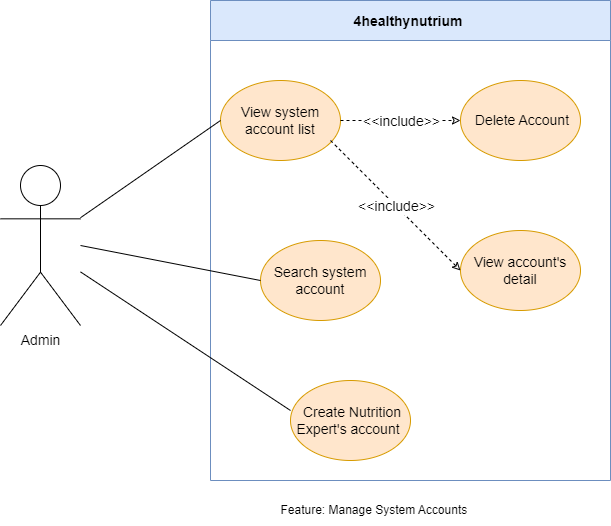

The diagram above was exported from draw.io. Its source (the exported page's mxGraphModel, read from the mxfile embedded in the PNG):
<mxGraphModel dx="1038" dy="547" grid="1" gridSize="10" guides="1" tooltips="1" connect="1" arrows="1" fold="1" page="1" pageScale="1" pageWidth="850" pageHeight="1100" math="0" shadow="0">
  <root>
    <mxCell id="0" />
    <mxCell id="1" parent="0" />
    <mxCell id="LQQMnJYBCPmY_LhK6VOm-1" value="4healthynutrium " style="swimlane;fontSize=14;startSize=40;fillColor=#dae8fc;strokeColor=#6c8ebf;" parent="1" vertex="1">
      <mxGeometry x="310" y="100" width="400" height="480" as="geometry" />
    </mxCell>
    <mxCell id="GPi3PGW634BiVRtZnCg0-2" value="View system account list" style="ellipse;whiteSpace=wrap;html=1;fontSize=14;fillColor=#ffe6cc;strokeColor=#d79b00;" parent="LQQMnJYBCPmY_LhK6VOm-1" vertex="1">
      <mxGeometry x="10" y="80" width="120" height="80" as="geometry" />
    </mxCell>
    <mxCell id="kbJRsI6OdWHtrRwIBtww-3" value="&amp;nbsp;Delete Account" style="ellipse;whiteSpace=wrap;html=1;fontSize=14;fillColor=#ffe6cc;strokeColor=#d79b00;" parent="LQQMnJYBCPmY_LhK6VOm-1" vertex="1">
      <mxGeometry x="250" y="80" width="120" height="80" as="geometry" />
    </mxCell>
    <mxCell id="kbJRsI6OdWHtrRwIBtww-1" value="" style="endArrow=classic;html=1;rounded=0;fontSize=14;dashed=1;endFill=0;exitX=1;exitY=0.5;exitDx=0;exitDy=0;entryX=0;entryY=0.5;entryDx=0;entryDy=0;" parent="LQQMnJYBCPmY_LhK6VOm-1" source="GPi3PGW634BiVRtZnCg0-2" target="kbJRsI6OdWHtrRwIBtww-3" edge="1">
      <mxGeometry relative="1" as="geometry">
        <mxPoint x="146" y="260" as="sourcePoint" />
        <mxPoint x="240" y="120" as="targetPoint" />
      </mxGeometry>
    </mxCell>
    <mxCell id="kbJRsI6OdWHtrRwIBtww-2" value="&amp;lt;&amp;lt;include&amp;gt;&amp;gt;" style="edgeLabel;resizable=0;html=1;align=center;verticalAlign=middle;fontSize=14;" parent="kbJRsI6OdWHtrRwIBtww-1" connectable="0" vertex="1">
      <mxGeometry relative="1" as="geometry" />
    </mxCell>
    <mxCell id="kbJRsI6OdWHtrRwIBtww-4" value="Search system account" style="ellipse;whiteSpace=wrap;html=1;fontSize=14;fillColor=#ffe6cc;strokeColor=#d79b00;" parent="LQQMnJYBCPmY_LhK6VOm-1" vertex="1">
      <mxGeometry x="50" y="240" width="120" height="80" as="geometry" />
    </mxCell>
    <mxCell id="kbJRsI6OdWHtrRwIBtww-5" value="View account's detail" style="ellipse;whiteSpace=wrap;html=1;fontSize=14;fillColor=#ffe6cc;strokeColor=#d79b00;" parent="LQQMnJYBCPmY_LhK6VOm-1" vertex="1">
      <mxGeometry x="250" y="230" width="120" height="80" as="geometry" />
    </mxCell>
    <mxCell id="kbJRsI6OdWHtrRwIBtww-6" value="" style="endArrow=classic;html=1;rounded=0;fontSize=14;dashed=1;endFill=0;exitX=0.917;exitY=0.75;exitDx=0;exitDy=0;entryX=0;entryY=0.5;entryDx=0;entryDy=0;exitPerimeter=0;" parent="LQQMnJYBCPmY_LhK6VOm-1" source="GPi3PGW634BiVRtZnCg0-2" target="kbJRsI6OdWHtrRwIBtww-5" edge="1">
      <mxGeometry relative="1" as="geometry">
        <mxPoint x="130" y="240" as="sourcePoint" />
        <mxPoint x="-40" y="120" as="targetPoint" />
      </mxGeometry>
    </mxCell>
    <mxCell id="kbJRsI6OdWHtrRwIBtww-7" value="&amp;lt;&amp;lt;include&amp;gt;&amp;gt;" style="edgeLabel;resizable=0;html=1;align=center;verticalAlign=middle;fontSize=14;" parent="kbJRsI6OdWHtrRwIBtww-6" connectable="0" vertex="1">
      <mxGeometry relative="1" as="geometry" />
    </mxCell>
    <mxCell id="uxB9_SCIzc3aI9ArFjch-1" value="&amp;nbsp;Create Nutrition Expert's account&amp;nbsp;" style="ellipse;whiteSpace=wrap;html=1;fontSize=14;fillColor=#ffe6cc;strokeColor=#d79b00;" parent="LQQMnJYBCPmY_LhK6VOm-1" vertex="1">
      <mxGeometry x="80" y="380" width="120" height="80" as="geometry" />
    </mxCell>
    <mxCell id="GPi3PGW634BiVRtZnCg0-1" value="&lt;font style=&quot;font-size: 14px;&quot;&gt;Admin&lt;/font&gt;" style="shape=umlActor;verticalLabelPosition=bottom;verticalAlign=top;html=1;outlineConnect=0;" parent="1" vertex="1">
      <mxGeometry x="100" y="265" width="80" height="160" as="geometry" />
    </mxCell>
    <mxCell id="kbJRsI6OdWHtrRwIBtww-8" value="" style="endArrow=none;html=1;rounded=0;fontSize=14;entryX=0;entryY=0.5;entryDx=0;entryDy=0;" parent="1" source="GPi3PGW634BiVRtZnCg0-1" target="GPi3PGW634BiVRtZnCg0-2" edge="1">
      <mxGeometry width="50" height="50" relative="1" as="geometry">
        <mxPoint x="220" y="350" as="sourcePoint" />
        <mxPoint x="270" y="300" as="targetPoint" />
      </mxGeometry>
    </mxCell>
    <mxCell id="kbJRsI6OdWHtrRwIBtww-9" value="" style="endArrow=none;html=1;rounded=0;fontSize=14;entryX=0;entryY=0.5;entryDx=0;entryDy=0;" parent="1" target="kbJRsI6OdWHtrRwIBtww-4" edge="1">
      <mxGeometry width="50" height="50" relative="1" as="geometry">
        <mxPoint x="180" y="345" as="sourcePoint" />
        <mxPoint x="310" y="400" as="targetPoint" />
      </mxGeometry>
    </mxCell>
    <mxCell id="gaupK3HsJ4iyEvvgIlpX-1" value="Feature: Manage System Accounts&amp;nbsp;" style="text;html=1;align=center;verticalAlign=middle;resizable=0;points=[];autosize=1;strokeColor=none;fillColor=none;" parent="1" vertex="1">
      <mxGeometry x="370" y="595" width="210" height="30" as="geometry" />
    </mxCell>
    <mxCell id="uxB9_SCIzc3aI9ArFjch-2" value="" style="endArrow=none;html=1;rounded=0;fontSize=14;entryX=0;entryY=0.375;entryDx=0;entryDy=0;entryPerimeter=0;" parent="1" source="GPi3PGW634BiVRtZnCg0-1" target="uxB9_SCIzc3aI9ArFjch-1" edge="1">
      <mxGeometry width="50" height="50" relative="1" as="geometry">
        <mxPoint x="190" y="361.3636363636364" as="sourcePoint" />
        <mxPoint x="370" y="390" as="targetPoint" />
      </mxGeometry>
    </mxCell>
  </root>
</mxGraphModel>